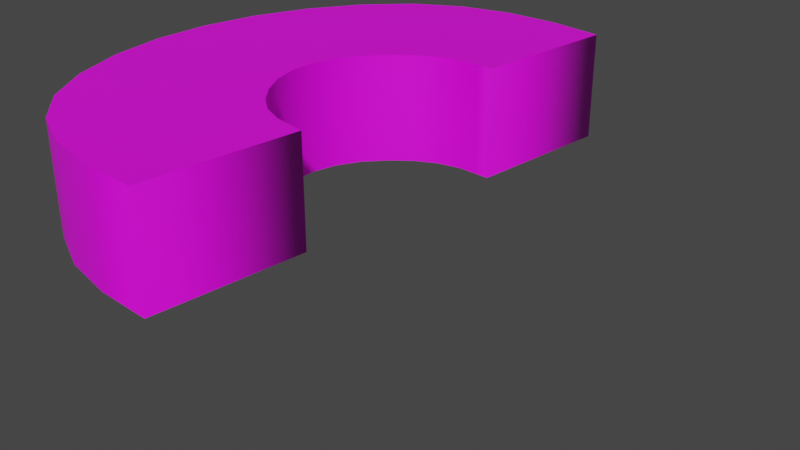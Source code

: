 # Source: round_counter_UV.blend  (saved by Blender 2.80.75; exported with 4.5.12 LTS)
import bpy
from mathutils import Matrix  # noqa: F401  (used for matrix-valued properties, if any)

bpy.ops.wm.read_factory_settings(use_empty=True)
scene = bpy.context.scene
scene.name = 'Scene'

# ---- collections
col_collection = bpy.data.collections.new('Collection'); scene.collection.children.link(col_collection)

# ---- images (referenced by path relative to the original .blend; pixels are not part of the script)
import os
ASSET_DIR = os.environ.get("B2B_ASSET_DIR", "")  # directory of the original .blend (textures are referenced by path, not embedded)
HERE = os.path.dirname(os.path.abspath(__file__))  # packed textures are extracted next to this script under _unpacked/

def load_image(name, relpath, width, height, colorspace="sRGB"):
    """Load a texture the original file referenced (path relative to the .blend, or extracted next to this script)."""
    p = next((c for c in (os.path.join(HERE, relpath), os.path.join(ASSET_DIR, relpath)) if relpath and os.path.exists(c)), "")
    if p:
        img = bpy.data.images.load(p, check_existing=True)
        img.name = name
    else:  # same state as the original file: an image datablock whose file is absent (Cycles renders it pink)
        img = bpy.data.images.new(name, width, height)
        img.source = "FILE"
        img.filepath = "//" + (relpath or name)
    img.colorspace_settings.name = colorspace
    return img
img_round_counter_texture_png = load_image('round counter Texture.png', 'round counter Texture.png', 1024, 1024, 'sRGB')

# ---- materials (node trees are filled in below, after node groups)
mat_white_wood_001 = bpy.data.materials.new('White Wood.001')
mat_white_wood_001.preview_render_type = 'CUBE'

# ---- material node trees
mat_white_wood_001.use_nodes = True; mat_white_wood_001.node_tree.nodes.clear()
_N = mat_white_wood_001.node_tree.nodes; _L = mat_white_wood_001.node_tree.links
n0 = _N.new('ShaderNodeOutputMaterial'); n0.name = 'Material Output'; n0.location = (421, 343)
n0.target = 'CYCLES'
n1 = _N.new('ShaderNodeBsdfPrincipled'); n1.name = 'Principled BSDF'; n1.location = (104, 337)
n1.distribution = 'GGX'
n1.subsurface_method = 'RANDOM_WALK_SKIN'
n1.inputs[3].default_value = 1.45
n1.inputs[27].default_value = (0.0, 0.0, 0.0, 1.0)
n1.inputs[28].default_value = 1.0
n2 = _N.new('ShaderNodeTexImage'); n2.name = 'Image Texture'; n2.location = (-186, 317)
n2.image = img_round_counter_texture_png
n3 = _N.new('ShaderNodeOutputMaterial'); n3.name = 'Material Output.001'; n3.location = (0, 0)
n3.target = 'EEVEE'
n4 = _N.new('ShaderNodeMixShader'); n4.name = 'Mix Shader'; n4.location = (0, 0)
n4.label = 'Disable Shadow'
n4.hide = True
n5 = _N.new('ShaderNodeLightPath'); n5.name = 'Light Path'; n5.location = (0, 0)
n5.hide = True
n6 = _N.new('ShaderNodeBsdfTransparent'); n6.name = 'Transparent BSDF'; n6.location = (0, 0)
n6.hide = True
_L.new(n1.outputs[0], n0.inputs[0])
_L.new(n2.outputs[0], n1.inputs[0])
_L.new(n1.outputs[0], n4.inputs[1])
_L.new(n4.outputs[0], n3.inputs[0])
_L.new(n5.outputs[1], n4.inputs[0])
_L.new(n6.outputs[0], n4.inputs[2])
n0.is_active_output = True

# ---- world
world_world = bpy.data.worlds.new('World'); scene.world = world_world
world_world.use_nodes = True; world_world.node_tree.nodes.clear()
_N = world_world.node_tree.nodes; _L = world_world.node_tree.links
n0 = _N.new('ShaderNodeOutputWorld'); n0.name = 'World Output'; n0.location = (300, 300)
n1 = _N.new('ShaderNodeBackground'); n1.name = 'Background'; n1.location = (10, 300)
n1.inputs[0].default_value = (0.05088, 0.05088, 0.05088, 1.0)
_L.new(n1.outputs[0], n0.inputs[0])
n0.is_active_output = True
world_world.color = (0.05088, 0.05088, 0.05088)
world_world.use_sun_shadow = False
world_world.sun_shadow_jitter_overblur = 0.0

# ---- cameras
cam_camera = bpy.data.cameras.new('Camera')
cam_camera.clip_end = 100.0
cam_camera.ortho_scale = 7.314

# ---- meshes
me_cylinder_016 = bpy.data.meshes.new('Cylinder.016')
me_cylinder_016.from_pydata([(0.01711, 0.9327, -0.1906), (0.01711, 0.9327, 0.1906), (0.01711, -0.9327, -0.1906), (0.01711, -0.9327, 0.1906), (-0.1847, -0.9412, -0.1906), (-0.1847, -0.9412, 0.1906), (-0.3787, -0.9194, -0.1906), (-0.3787, -0.9194, 0.1906), (-0.5575, -0.8571, -0.1906), (-0.5575, -0.8571, 0.1906), (-0.7142, -0.7482, -0.1906), (-0.7142, -0.7482, 0.1906), (-0.8428, -0.5938, -0.1906), (-0.8428, -0.5938, 0.1906), (-0.9384, -0.409, -0.1906), (-0.9384, -0.409, 0.1906), (-0.9972, -0.2085, -0.1906), (-0.9972, -0.2085, 0.1906), (-1.017, 1.274e-08, -0.1906), (-1.017, 1.274e-08, 0.1906), (-0.9972, 0.2085, -0.1906), (-0.9972, 0.2085, 0.1906), (-0.9384, 0.409, -0.1906), (-0.9384, 0.409, 0.1906), (-0.8428, 0.5938, -0.1906), (-0.8428, 0.5938, 0.1906), (-0.7142, 0.7482, -0.1906), (-0.7142, 0.7482, 0.1906), (-0.5575, 0.8571, -0.1906), (-0.5575, 0.8571, 0.1906), (-0.3787, 0.9194, -0.1906), (-0.3787, 0.9194, 0.1906), (-0.1847, 0.9412, -0.1906), (-0.1847, 0.9412, 0.1906), (-0.09948, -0.3791, 0.1906), (0.01711, -0.3877, 0.1906), (-0.09948, -0.3791, -0.1893), (0.01711, 0.3877, 0.1906), (-0.1821, -0.3534, -0.1893), (-0.1821, -0.3534, 0.1906), (-0.3185, -0.2448, 0.1906), (-0.3738, -0.1687, 0.1906), (-0.2528, -0.3085, 0.1906), (-0.09948, 0.3791, 0.1906), (-0.4193, 5.255e-09, 0.1906), (-0.4078, 0.08598, 0.1906), (-0.4078, -0.08598, 0.1906), (-0.3185, 0.2448, 0.1906), (-0.1821, 0.3534, 0.1906), (-0.2528, 0.3085, 0.1906), (-0.3738, 0.1687, 0.1906), (0.01711, 0.3877, -0.1906), (0.01711, -0.3877, -0.1906), (-0.3185, -0.2448, -0.1893), (-0.3738, -0.1687, -0.1893), (-0.2528, -0.3085, -0.1893), (-0.09948, 0.3791, -0.1893), (-0.4193, 5.255e-09, -0.1893), (-0.4078, 0.08598, -0.1893), (-0.4078, -0.08598, -0.1893), (-0.3185, 0.2448, -0.1893), (-0.1821, 0.3534, -0.1893), (-0.2528, 0.3085, -0.1893), (-0.3738, 0.1687, -0.1893), (-0.03906, -0.3834, -0.19), (-0.0389, -0.3837, 0.1906), (-0.03903, 0.3835, -0.19), (-0.03897, 0.3836, 0.1906)], [], [(11, 42, 40, 13), (3, 2, 52, 35), (0, 1, 37, 51), (2, 3, 5, 4), (4, 5, 7, 6), (6, 7, 9, 8), (8, 9, 11, 10), (10, 11, 13, 12), (12, 13, 15, 14), (14, 15, 17, 16), (16, 17, 19, 18), (18, 19, 21, 20), (20, 21, 23, 22), (22, 23, 25, 24), (24, 25, 27, 26), (26, 27, 29, 28), (28, 29, 31, 30), (30, 31, 33, 32), (32, 33, 1, 0), (39, 34, 36, 38), (49, 47, 60, 62), (42, 39, 38, 55), (48, 49, 62, 61), (45, 44, 57, 58), (41, 40, 53, 54), (50, 45, 58, 63), (44, 46, 59, 57), (46, 41, 54, 59), (40, 42, 55, 53), (43, 48, 61, 56), (47, 50, 63, 60), (34, 65, 64, 36), (37, 67, 66, 51), (2, 4, 64, 52), (19, 44, 45, 21), (17, 46, 44, 19), (15, 41, 46, 17), (13, 40, 41, 15), (42, 11, 9, 39), (39, 9, 7, 34), (34, 7, 5, 65), (65, 5, 3, 35), (64, 65, 35, 52), (21, 45, 50, 23), (23, 50, 47, 25), (25, 47, 49, 27), (27, 49, 48, 29), (29, 48, 43, 31), (31, 43, 67, 33), (33, 67, 37, 1), (66, 67, 43, 56), (64, 4, 6, 36), (36, 6, 8, 38), (38, 8, 10, 55), (55, 10, 12, 53), (53, 12, 14, 54), (54, 14, 16, 59), (59, 16, 18, 57), (57, 18, 20, 58), (58, 20, 22, 63), (63, 22, 24, 60), (60, 24, 26, 62), (62, 26, 28, 61), (61, 28, 30, 56), (56, 30, 32, 66), (66, 32, 0, 51)])
me_cylinder_016.polygons.foreach_set('use_smooth', [0, 1, 1, 1, 1, 1, 1, 1, 1, 1, 1, 1, 1, 1, 1, 1, 1, 1, 1, 1, 1, 1, 1, 1, 1, 1, 1, 1, 1, 1, 1, 1, 1, 1, 0, 0, 0, 0, 0, 0, 0, 0, 1, 0, 0, 0, 0, 0, 0, 0, 1, 1, 1, 1, 1, 1, 1, 1, 1, 1, 1, 1, 1, 1, 1, 1])
_k = set([(0, 32), (0, 51), (1, 33), (1, 37), (2, 4), (2, 52), (3, 5), (3, 35), (4, 6), (5, 7), (6, 8), (7, 9), (8, 10), (9, 11), (10, 12), (11, 13), (12, 14), (13, 15), (14, 16), (15, 17), (16, 18), (17, 19), (18, 20), (19, 21), (20, 22), (21, 23), (22, 24), (23, 25), (24, 26), (25, 27), (26, 28), (27, 29), (28, 30), (29, 31), (30, 32), (31, 33), (34, 39), (34, 65), (35, 65), (36, 38), (36, 64), (37, 67), (38, 55), (39, 42), (40, 41), (40, 42), (41, 46), (43, 48), (43, 67), (44, 45), (44, 46), (45, 50), (47, 49), (47, 50), (48, 49), (51, 66), (52, 64), (53, 54), (53, 55), (54, 59), (56, 61), (56, 66), (57, 58), (57, 59), (58, 63), (60, 62), (60, 63), (61, 62)])
me_cylinder_016.attributes.new('sharp_edge', 'BOOLEAN', 'EDGE').data.foreach_set('value', [ (min(e.vertices), max(e.vertices)) in _k for e in me_cylinder_016.edges])
_uv = me_cylinder_016.uv_layers.new(name='UVMap')
_uv.uv.foreach_set('vector', [0.8572, 0.1413, 0.6483, 0.3583, 0.6184, 0.3271, 0.7846, 0.08014, 0.1464, 0.773, 0.3269, 0.773, 0.3269, 0.5151, 0.1464, 0.5151, 0.6783, 0.7731, 0.8587, 0.7731, 0.8587, 0.5152, 0.6783, 0.5152, 0.1258, 0.7923, 0.1258, 0.9728, 0.2214, 0.9728, 0.2214, 0.7923, 0.2214, 0.7923, 0.2214, 0.9728, 0.3138, 0.9728, 0.3138, 0.7923, 0.3138, 0.7923, 0.3138, 0.9728, 0.4035, 0.9728, 0.4035, 0.7923, 0.4035, 0.7923, 0.4035, 0.9728, 0.4938, 0.9728, 0.4938, 0.7923, 0.4938, 0.7923, 0.4938, 0.9728, 0.5889, 0.9728, 0.5889, 0.7923, 0.5889, 0.7923, 0.5889, 0.9728, 0.6874, 0.9728, 0.6874, 0.7923, 0.6874, 0.7923, 0.6874, 0.9728, 0.7863, 0.9728, 0.7863, 0.7923, 0.7863, 0.7923, 0.7863, 0.9728, 0.8854, 0.9728, 0.8854, 0.7923, 0.8854, 0.7934, 0.883, 0.9736, 0.784, 0.9723, 0.7864, 0.7921, 0.7864, 0.7921, 0.784, 0.9723, 0.6852, 0.9709, 0.6876, 0.7907, 0.6876, 0.7907, 0.6852, 0.9709, 0.5868, 0.9704, 0.5858, 0.7923, 0.5858, 0.7923, 0.5868, 0.9704, 0.4918, 0.9711, 0.4906, 0.7909, 0.4906, 0.7909, 0.4918, 0.9711, 0.4016, 0.9717, 0.4004, 0.7915, 0.4004, 0.7915, 0.4016, 0.9717, 0.3121, 0.9723, 0.3109, 0.7921, 0.3109, 0.7921, 0.3121, 0.9723, 0.2198, 0.973, 0.2186, 0.7927, 0.2186, 0.7927, 0.2198, 0.973, 0.1243, 0.9736, 0.1231, 0.7934, 0.5628, 0.7368, 0.6037, 0.7368, 0.6037, 0.5569, 0.5628, 0.5569, 0.5227, 0.7365, 0.4794, 0.7365, 0.4794, 0.5567, 0.5227, 0.5567, 0.5231, 0.7368, 0.5628, 0.7368, 0.5628, 0.5569, 0.5231, 0.5569, 0.5623, 0.7365, 0.5227, 0.7365, 0.5227, 0.5567, 0.5623, 0.5567, 0.3923, 0.7365, 0.3513, 0.7364, 0.3515, 0.5566, 0.3925, 0.5567, 0.4353, 0.7368, 0.4798, 0.7368, 0.4798, 0.5569, 0.4353, 0.5569, 0.4348, 0.7365, 0.3923, 0.7365, 0.3925, 0.5567, 0.4348, 0.5567, 0.3519, 0.7368, 0.393, 0.7368, 0.393, 0.5569, 0.3519, 0.5569, 0.393, 0.7368, 0.4353, 0.7368, 0.4353, 0.5569, 0.393, 0.5569, 0.4798, 0.7368, 0.5231, 0.7368, 0.5231, 0.5569, 0.4798, 0.5569, 0.6033, 0.7365, 0.5623, 0.7365, 0.5623, 0.5567, 0.6033, 0.5567, 0.4794, 0.7365, 0.4348, 0.7365, 0.4348, 0.5567, 0.4794, 0.5567, 0.6037, 0.7368, 0.6325, 0.7368, 0.6324, 0.5566, 0.6037, 0.5569, 0.6586, 0.7365, 0.632, 0.7365, 0.632, 0.5564, 0.6586, 0.5561, 0.9427, 0.4873, 0.9472, 0.3921, 0.6832, 0.4594, 0.685, 0.486, 0.5043, -0.00366, 0.503, 0.2787, 0.4616, 0.2853, 0.4058, 0.005207, 0.6003, 0.005914, 0.5435, 0.2845, 0.503, 0.2787, 0.5043, -0.00366, 0.6975, 0.03451, 0.5825, 0.3008, 0.5435, 0.2845, 0.6003, 0.005914, 0.7846, 0.08014, 0.6184, 0.3271, 0.5825, 0.3008, 0.6975, 0.03451, 0.6483, 0.3583, 0.8572, 0.1413, 0.9083, 0.2156, 0.6694, 0.3919, 0.6694, 0.3919, 0.9083, 0.2156, 0.9373, 0.3003, 0.6813, 0.431, 0.6813, 0.431, 0.9373, 0.3003, 0.9472, 0.392, 0.6833, 0.4596, 0.6833, 0.4596, 0.9472, 0.392, 0.9426, 0.4875, 0.6851, 0.4861, 0.6324, 0.5566, 0.6325, 0.7368, 0.6591, 0.7368, 0.6591, 0.5563, 0.4058, 0.005207, 0.4616, 0.2853, 0.4198, 0.3024, 0.3085, 0.03327, 0.3085, 0.03327, 0.4198, 0.3024, 0.3838, 0.3275, 0.219, 0.07573, 0.219, 0.07573, 0.3838, 0.3275, 0.3536, 0.3591, 0.1472, 0.1398, 0.1472, 0.1398, 0.3536, 0.3591, 0.3321, 0.3925, 0.096, 0.2144, 0.096, 0.2144, 0.3321, 0.3925, 0.3182, 0.4308, 0.06324, 0.2973, 0.06324, 0.2973, 0.3182, 0.4308, 0.3173, 0.4601, 0.05128, 0.3892, 0.05128, 0.3892, 0.3173, 0.4601, 0.3146, 0.4861, 0.05222, 0.4846, 0.632, 0.5564, 0.632, 0.7365, 0.6033, 0.7365, 0.6033, 0.5567, 0.6832, 0.4594, 0.9472, 0.3921, 0.9374, 0.3004, 0.6813, 0.4308, 0.6813, 0.4308, 0.9374, 0.3004, 0.9084, 0.2157, 0.6694, 0.3917, 0.6694, 0.3917, 0.9084, 0.2157, 0.8574, 0.1413, 0.6483, 0.3582, 0.6483, 0.3582, 0.8574, 0.1413, 0.7847, 0.08014, 0.6184, 0.327, 0.6184, 0.327, 0.7847, 0.08014, 0.6976, 0.0345, 0.5826, 0.3006, 0.5826, 0.3006, 0.6976, 0.0345, 0.6003, 0.005876, 0.5436, 0.2843, 0.5436, 0.2843, 0.6003, 0.005876, 0.5046, -0.003825, 0.5029, 0.2788, 0.5029, 0.2788, 0.5046, -0.003825, 0.406, 0.00503, 0.4616, 0.2853, 0.4616, 0.2853, 0.406, 0.00503, 0.3085, 0.03298, 0.4196, 0.3025, 0.4196, 0.3025, 0.3085, 0.03298, 0.219, 0.07563, 0.3838, 0.3273, 0.3838, 0.3273, 0.219, 0.07563, 0.1474, 0.1406, 0.3534, 0.358, 0.3534, 0.358, 0.1474, 0.1406, 0.09615, 0.2146, 0.3327, 0.3925, 0.3327, 0.3925, 0.09615, 0.2146, 0.06274, 0.2972, 0.3186, 0.431, 0.3186, 0.431, 0.06274, 0.2972, 0.04975, 0.3889, 0.3155, 0.459, 0.3155, 0.459, 0.04975, 0.3889, 0.05263, 0.4843, 0.3145, 0.4861])
me_cylinder_016.materials.append(mat_white_wood_001)
me_cylinder_016.materials.append(None)
me_cylinder_016.use_mirror_x = True
me_cylinder_016.update()

# ---- objects
ob_camera = bpy.data.objects.new('Camera', cam_camera)
ob_cylinder_003 = bpy.data.objects.new('Cylinder.003', me_cylinder_016)

# ---- transforms, parenting, visibility, modifiers, constraints
ob_camera.location = (7.359, -6.926, 4.958)
ob_camera.rotation_euler = (1.109, 0.0, 0.8149)
ob_camera.lock_rotations_4d = False
ob_camera.empty_display_type = 'ARROWS'
ob_camera.color = (0.0, 0.0, 0.0, 0.0)
ob_camera.display_type = 'WIRE'
ob_camera.lineart.crease_threshold = 0.0
ob_cylinder_003.location = (0.0, 0.0, 0.7014)
ob_cylinder_003.scale = (3.208, 3.208, 3.208)
ob_cylinder_003.lineart.crease_threshold = 0.0
ob_cylinder_003.use_mesh_mirror_x = True

# ---- collection membership
col_collection.objects.link(ob_camera)
col_collection.objects.link(ob_cylinder_003)

# ---- scene / render settings (as saved in the file)
scene.camera = ob_camera
scene.frame_start = 1; scene.frame_end = 250; scene.frame_set(3)
scene.render.engine = 'BLENDER_EEVEE_NEXT'
scene.cycles.use_denoising = False
scene.cycles.samples = 128
scene.cycles.sampling_pattern = 'TABULATED_SOBOL'
scene.cycles.use_adaptive_sampling = False
scene.cycles.use_light_tree = False
scene.view_settings.view_transform = 'Filmic'
bpy.context.view_layer.update()

# ---- added for rendering (the .blend has no usable light): sun
light_auto_sun = bpy.data.lights.new('AutoSun', 'SUN')
light_auto_sun.energy = 3.0
light_auto_sun.angle = 0.0523599
ob_auto_sun = bpy.data.objects.new('AutoSun', light_auto_sun)
scene.collection.objects.link(ob_auto_sun)
ob_auto_sun.rotation_euler = (0.872665, 0.174533, 0.523599)
bpy.context.view_layer.update()
